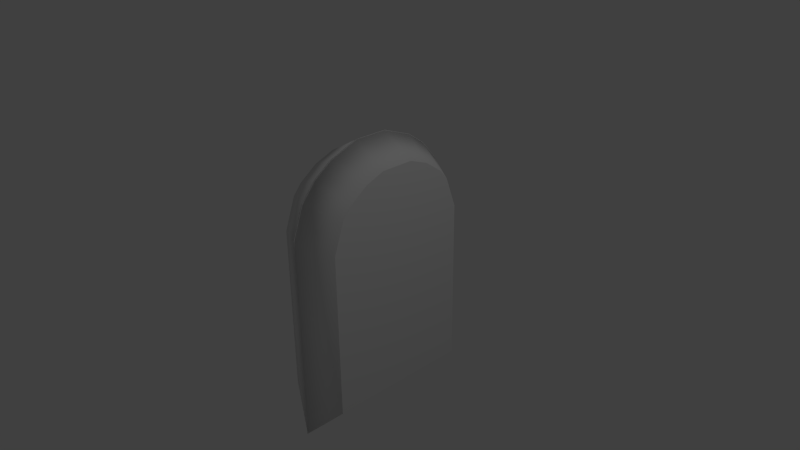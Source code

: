# Source: tower_window.blend  (saved by Blender 2.75.0; exported with 4.5.12 LTS)
import bpy
from mathutils import Matrix  # noqa: F401  (used for matrix-valued properties, if any)

bpy.ops.wm.read_factory_settings(use_empty=True)
scene = bpy.context.scene
scene.name = 'Scene'

# ---- collections
col_collection_1 = bpy.data.collections.new('Collection 1'); scene.collection.children.link(col_collection_1)

# ---- materials (node trees are filled in below, after node groups)
mat_material = bpy.data.materials.new('Material')
mat_material.alpha_threshold = 0.0
mat_material.use_transparent_shadow = False
mat_material.roughness = 0.5
mat_material.line_color = (0.0, 0.0, 0.0, 1.0)
mat_material_001 = bpy.data.materials.new('Material.001')
mat_material_001.alpha_threshold = 0.0
mat_material_001.use_transparent_shadow = False
mat_material_001.roughness = 0.5
mat_material_002 = bpy.data.materials.new('Material.002')
mat_material_002.alpha_threshold = 0.0
mat_material_002.use_transparent_shadow = False
mat_material_002.roughness = 0.5

# ---- material node trees

# ---- world
world_world = bpy.data.worlds.new('World'); scene.world = world_world
world_world.color = (0.05088, 0.05088, 0.05088)
world_world.use_sun_shadow = False
world_world.sun_shadow_jitter_overblur = 0.0
world_world.cycles.sampling_method = 'MANUAL'
world_world.cycles.sample_map_resolution = 256

# ---- cameras
cam_camera = bpy.data.cameras.new('Camera')
cam_camera.clip_end = 100.0
cam_camera.lens = 35.0
cam_camera.sensor_width = 32.0
cam_camera.sensor_height = 18.0
cam_camera.ortho_scale = 7.314
cam_camera.dof.focus_distance = 0.0
cam_camera.dof.aperture_fstop = 128.0

# ---- lights
light_lamp = bpy.data.lights.new('Lamp', 'POINT')
light_lamp.transmission_factor = 0.0
light_lamp.cutoff_distance = 30.0
light_lamp.energy = 100.0
light_lamp.shadow_buffer_clip_start = 1.001
light_lamp.shadow_soft_size = 0.1
light_lamp.shadow_maximum_resolution = 0.006
light_lamp.use_absolute_resolution = True
light_lamp.cycles.use_multiple_importance_sampling = False

# ---- meshes
me_cube = bpy.data.meshes.new('Cube')
me_cube.from_pydata([(0.4679, 1.0, -1.745), (0.4679, -1.0, -1.745), (-0.004209, -1.233, -2.214), (-0.004209, 1.233, -2.214), (0.4679, 1.0, 0.518), (0.4679, 0.8498, 0.9411), (0.4679, -0.8498, 0.9411), (0.4679, -1.0, 0.518), (-0.00421, -1.233, 0.6319), (-0.00421, -1.083, 1.055), (-0.004209, 1.083, 1.055), (-0.004209, 1.233, 0.6319), (0.4679, 0.2229, 1.363), (0.4679, -0.2229, 1.363), (-0.004209, -0.2229, 1.637), (-0.004209, 0.2229, 1.637), (-0.004209, 0.6334, 1.479), (-0.004209, 0.881, 1.3), (0.4679, 0.7336, 1.082), (0.4679, 0.486, 1.261), (0.4679, -0.486, 1.261), (0.4679, -0.7336, 1.082), (-0.00421, -0.881, 1.3), (-0.00421, -0.6334, 1.479), (-0.4679, 1.0, -1.745), (-0.4679, -1.0, -1.745), (0.004209, -1.233, -2.214), (0.004209, 1.233, -2.214), (-0.4679, 1.0, 0.518), (-0.4679, 0.8498, 0.9411), (-0.4679, -0.8498, 0.9411), (-0.4679, -1.0, 0.518), (0.00421, -1.233, 0.6319), (0.00421, -1.083, 1.055), (0.004209, 1.083, 1.055), (0.004209, 1.233, 0.6319), (-0.4679, 0.2229, 1.363), (-0.4679, -0.2229, 1.363), (0.004209, -0.2229, 1.637), (0.004209, 0.2229, 1.637), (0.004209, 0.6334, 1.479), (0.004209, 0.881, 1.3), (-0.4679, 0.7336, 1.082), (-0.4679, 0.486, 1.261), (-0.4679, -0.486, 1.261), (-0.4679, -0.7336, 1.082), (0.00421, -0.881, 1.3), (0.00421, -0.6334, 1.479)], [], [(0, 1, 2, 3), (1, 7, 8, 2), (21, 22, 9, 6), (2, 8, 9, 22, 23, 14, 15, 16, 17, 10, 11, 3), (19, 16, 15, 12), (5, 10, 17, 18), (13, 14, 23, 20), (0, 4, 5, 18, 19, 12, 13, 20, 21, 6, 7, 1), (4, 11, 10, 5), (6, 9, 8, 7), (14, 13, 12, 15), (16, 19, 18, 17), (22, 21, 20, 23), (4, 0, 3, 11), (24, 27, 26, 25), (25, 26, 32, 31), (45, 30, 33, 46), (26, 27, 35, 34, 41, 40, 39, 38, 47, 46, 33, 32), (43, 36, 39, 40), (29, 42, 41, 34), (37, 44, 47, 38), (24, 25, 31, 30, 45, 44, 37, 36, 43, 42, 29, 28), (28, 29, 34, 35), (30, 31, 32, 33), (38, 39, 36, 37), (40, 41, 42, 43), (46, 47, 44, 45), (28, 35, 27, 24)])
me_cube.polygons.foreach_set('use_smooth', [1, 1, 1, 0, 1, 1, 1, 0, 1, 1, 1, 1, 1, 1, 1, 1, 1, 0, 1, 1, 1, 0, 1, 1, 1, 1, 1, 1])
me_cube.polygons.foreach_set('material_index', [0, 0, 0, 0, 0, 0, 0, 2, 0, 0, 0, 0, 0, 0, 0, 0, 0, 0, 0, 0, 0, 1, 0, 0, 0, 0, 0, 0])
_uv = me_cube.uv_layers.new(name='UVMap')
_uv.uv.foreach_set('vector', [0.9451, -0.3686, -0.143, -0.4018, -0.4128, -0.7926, 1.232, -0.7926, -0.143, -0.4018, -0.2088, 0.8646, -0.5586, 0.9954, -0.4128, -0.7926, -0.07147, 1.201, -0.3066, 1.484, -0.4581, 1.29, -0.1344, 1.113, 0.0, 0.0, 0.0, 0.0, 0.0, 0.0, 0.0, 0.0, 0.0, 0.0, 0.0, 0.0, 0.0, 0.0, 0.0, 0.0, 0.0, 0.0, 0.0, 0.0, 0.0, 0.0, 0.0, 0.0, 0.6382, 1.325, 0.8167, 1.642, 0.5085, 1.739, 0.4815, 1.384, 0.8531, 1.13, 1.17, 1.326, 1.008, 1.513, 0.7848, 1.217, 0.22, 1.379, 0.1776, 1.732, -0.1232, 1.62, 0.06795, 1.314, 0.8553, 0.1447, 0.8553, 0.6482, 0.8019, 0.7424, 0.7606, 0.7738, 0.6727, 0.8136, 0.5792, 0.8362, 0.4208, 0.8362, 0.3273, 0.8136, 0.2394, 0.7738, 0.1981, 0.7424, 0.1447, 0.6482, 0.1447, 0.1447, 0.9418, 0.8852, 1.287, 1.032, 1.17, 1.326, 0.8531, 1.13, -0.1344, 1.113, -0.4581, 1.29, -0.5586, 0.9954, -0.2088, 0.8646, 0.1776, 1.732, 0.22, 1.379, 0.4815, 1.384, 0.5085, 1.739, 0.8167, 1.642, 0.6382, 1.325, 0.7848, 1.217, 1.008, 1.513, -0.3066, 1.484, -0.07147, 1.201, 0.06795, 1.314, -0.1232, 1.62, 0.9418, 0.8852, 0.9451, -0.3686, 1.232, -0.7926, 1.287, 1.032, 0.9451, -0.3686, 1.232, -0.7926, -0.4128, -0.7926, -0.143, -0.4018, -0.143, -0.4018, -0.4128, -0.7926, -0.5586, 0.9954, -0.2088, 0.8646, -0.07147, 1.201, -0.1344, 1.113, -0.4581, 1.29, -0.3066, 1.484, 0.0, 0.0, 0.0, 0.0, 0.0, 0.0, 0.0, 0.0, 0.0, 0.0, 0.0, 0.0, 0.0, 0.0, 0.0, 0.0, 0.0, 0.0, 0.0, 0.0, 0.0, 0.0, 0.0, 0.0, 0.6382, 1.325, 0.4815, 1.384, 0.5085, 1.739, 0.8167, 1.642, 0.8531, 1.13, 0.7848, 1.217, 1.008, 1.513, 1.17, 1.326, 0.22, 1.379, 0.06795, 1.314, -0.1232, 1.62, 0.1776, 1.732, 0.8553, 0.1447, 0.1447, 0.1447, 0.1447, 0.6482, 0.1981, 0.7424, 0.2394, 0.7738, 0.3273, 0.8136, 0.4208, 0.8362, 0.5792, 0.8362, 0.6727, 0.8136, 0.7606, 0.7738, 0.8019, 0.7424, 0.8553, 0.6482, 0.9418, 0.8852, 0.8531, 1.13, 1.17, 1.326, 1.287, 1.032, -0.1344, 1.113, -0.2088, 0.8646, -0.5586, 0.9954, -0.4581, 1.29, 0.1776, 1.732, 0.5085, 1.739, 0.4815, 1.384, 0.22, 1.379, 0.8167, 1.642, 1.008, 1.513, 0.7848, 1.217, 0.6382, 1.325, -0.3066, 1.484, -0.1232, 1.62, 0.06795, 1.314, -0.07147, 1.201, 0.9418, 0.8852, 1.287, 1.032, 1.232, -0.7926, 0.9451, -0.3686])
me_cube.materials.append(mat_material)
me_cube.materials.append(mat_material_001)
me_cube.materials.append(mat_material_002)
me_cube.use_remesh_preserve_volume = False
me_cube.use_remesh_preserve_attributes = False
me_cube.use_mirror_vertex_groups = False
me_cube.update()

# ---- objects
ob_cube = bpy.data.objects.new('Cube', me_cube)
ob_lamp = bpy.data.objects.new('Lamp', light_lamp)
ob_camera = bpy.data.objects.new('Camera', cam_camera)

# ---- transforms, parenting, visibility, modifiers, constraints
ob_cube.location = (0.0, 0.0, 0.0)
ob_cube.lock_rotations_4d = False
ob_cube.empty_display_type = 'ARROWS'
ob_cube.lineart.crease_threshold = 0.0
ob_lamp.location = (4.076, 1.005, 5.904)
ob_lamp.rotation_euler = (0.6503, 0.05522, 1.866)
ob_lamp.lock_rotations_4d = False
ob_lamp.empty_display_type = 'ARROWS'
ob_lamp.color = (0.0, 0.0, 0.0, 0.0)
ob_lamp.lineart.crease_threshold = 0.0
ob_camera.location = (7.481, -6.508, 5.344)
ob_camera.rotation_euler = (1.109, 0.01082, 0.8149)
ob_camera.lock_rotations_4d = False
ob_camera.empty_display_type = 'ARROWS'
ob_camera.color = (0.0, 0.0, 0.0, 0.0)
ob_camera.display_type = 'WIRE'
ob_camera.lineart.crease_threshold = 0.0

# ---- collection membership
col_collection_1.objects.link(ob_cube)
col_collection_1.objects.link(ob_lamp)
col_collection_1.objects.link(ob_camera)

# ---- scene / render settings (as saved in the file)
scene.camera = ob_camera
scene.frame_start = 1; scene.frame_end = 250; scene.frame_set(1)
scene.render.engine = 'BLENDER_EEVEE_NEXT'
scene.render.resolution_percentage = 50
scene.render.dither_intensity = 0.0
scene.cycles.use_denoising = False
scene.cycles.samples = 10
scene.cycles.sampling_pattern = 'TABULATED_SOBOL'
scene.cycles.light_sampling_threshold = 0.0
scene.cycles.use_adaptive_sampling = False
scene.cycles.use_light_tree = False
scene.cycles.blur_glossy = 0.0
scene.cycles.pixel_filter_type = 'GAUSSIAN'
scene.cycles.sample_clamp_indirect = 0.0
scene.view_settings.view_transform = 'Standard'
bpy.context.view_layer.update()
